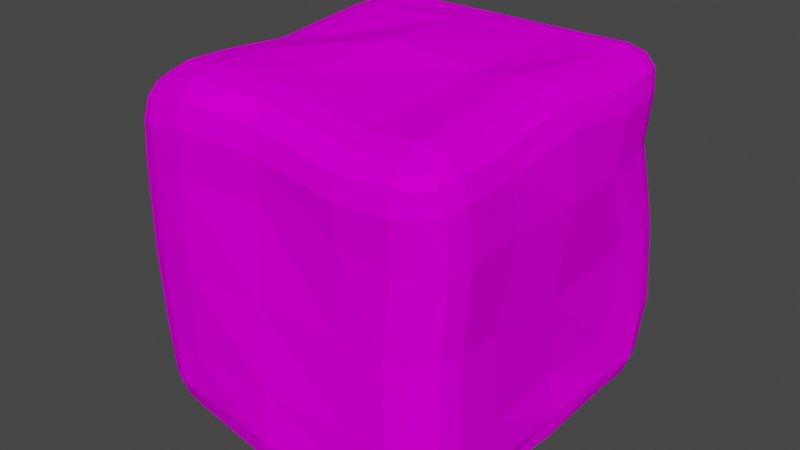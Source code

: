 # Source: bush.blend  (saved by Blender 3.1.7; exported with 4.5.12 LTS)
import bpy
from mathutils import Matrix  # noqa: F401  (used for matrix-valued properties, if any)

bpy.ops.wm.read_factory_settings(use_empty=True)
scene = bpy.context.scene
scene.name = 'Scene'

# ---- collections
col_collection = bpy.data.collections.new('Collection'); scene.collection.children.link(col_collection)

# ---- images (referenced by path relative to the original .blend; pixels are not part of the script)
import os
ASSET_DIR = os.environ.get("B2B_ASSET_DIR", "")  # directory of the original .blend (textures are referenced by path, not embedded)
HERE = os.path.dirname(os.path.abspath(__file__))  # packed textures are extracted next to this script under _unpacked/

def load_image(name, relpath, width, height, colorspace="sRGB"):
    """Load a texture the original file referenced (path relative to the .blend, or extracted next to this script)."""
    p = next((c for c in (os.path.join(HERE, relpath), os.path.join(ASSET_DIR, relpath)) if relpath and os.path.exists(c)), "")
    if p:
        img = bpy.data.images.load(p, check_existing=True)
        img.name = name
    else:  # same state as the original file: an image datablock whose file is absent (Cycles renders it pink)
        img = bpy.data.images.new(name, width, height)
        img.source = "FILE"
        img.filepath = "//" + (relpath or name)
    img.colorspace_settings.name = colorspace
    return img
img_bushleaves1_png = load_image('BushLeaves1.png', 'BushLeaves1.png', 1024, 1024, 'sRGB')

# ---- materials (node trees are filled in below, after node groups)
mat_material = bpy.data.materials.new('Material')
mat_material.alpha_threshold = 0.0
mat_material.use_transparent_shadow = False
mat_material.line_color = (0.0, 0.0, 0.0, 1.0)

# ---- material node trees
mat_material.use_nodes = True; mat_material.node_tree.nodes.clear()

# ---- world
world_world = bpy.data.worlds.new('World'); scene.world = world_world
world_world.use_nodes = True; world_world.node_tree.nodes.clear()
_N = world_world.node_tree.nodes; _L = world_world.node_tree.links
n0 = _N.new('ShaderNodeOutputWorld'); n0.name = 'World Output'; n0.location = (300, 300)
n1 = _N.new('ShaderNodeBackground'); n1.name = 'Background'; n1.location = (10, 300)
n1.inputs[0].default_value = (0.05088, 0.05088, 0.05088, 1.0)
_L.new(n1.outputs[0], n0.inputs[0])
n0.is_active_output = True
world_world.color = (0.05088, 0.05088, 0.05088)
world_world.use_sun_shadow = False
world_world.sun_shadow_jitter_overblur = 0.0

# ---- meshes
me_cube = bpy.data.meshes.new('Cube')
me_cube.from_pydata([(0.06478, 0.9274, 0.01496), (-0.005009, -1.007, 0.01226), (0.5026, -1.001, 0.005811), (0.4439, 0.9731, 0.04794), (-0.5094, 0.9949, 0.02614), (-0.4625, -1.02, -0.01088), (-0.006065, 0.9853, 0.4742), (0.01106, -0.9695, 0.5167), (0.5056, -1.01, 0.4895), (0.4495, 0.9911, 0.4799), (-0.5045, 0.9648, 0.4752), (-0.5001, -1.0, 0.5), (0.06318, 1.046, -0.4876), (0.06038, -1.039, -0.4591), (0.5318, -1.008, -0.4606), (0.4508, 1.028, -0.503), (-0.5362, 0.9783, -0.4505), (-0.4994, -0.999, -0.4778), (0.001719, 0.08665, -0.9777), (-0.005201, -0.0612, 1.058), (0.5028, -0.0129, 0.9994), (0.4537, 0.01697, -0.9777), (-0.503, 0.001476, -0.9777), (-0.515, -0.02941, 0.952), (0.9983, -0.04984, -0.03105), (-0.9565, 0.01213, 0.03396), (1.052, 0.0006086, 0.4873), (-0.9657, -0.001289, 0.4682), (-0.9533, -0.01705, -0.4843), (0.9578, 0.03363, -0.5094), (-0.9719, 0.5313, 0.01421), (-0.9646, 0.5409, 0.4968), (-0.9665, 0.508, -0.5277), (0.009002, 0.4646, -0.9777), (-0.03038, 0.4897, 1.027), (0.4944, 0.5726, 0.9984), (0.4503, 0.5027, -0.9777), (-0.53, 0.5354, -0.9777), (-0.5412, 0.4661, 1.011), (1.008, 0.5392, 0.01823), (1.016, 0.4312, 0.4704), (1.005, 0.4978, -0.4928), (-0.036, -0.5305, -0.9777), (-0.0826, -0.5416, 1.013), (0.5026, -0.4698, 0.9648), (0.565, -0.5749, -0.9777), (-0.489, -0.523, -0.9777), (-0.4634, -0.4689, 1.009), (0.988, -0.5081, 0.006302), (1.022, -0.4153, 0.4878), (1.003, -0.4834, -0.4932), (-1.003, -0.52, 0.0021), (-0.9967, -0.5374, 0.4863), (-0.9852, -0.5182, -0.4951), (0.7852, 0.7591, 1.003), (1.0, 0.7416, 0.7685), (0.7492, 0.9742, 0.765), (0.8987, 0.7551, 0.9692), (0.7713, 0.8733, 0.9681), (0.8852, 0.8693, 0.9427), (0.9585, 0.858, 0.7594), (0.976, 0.7488, 0.885), (0.9432, 0.8645, 0.8782), (0.7584, 0.9506, 0.8826), (0.8679, 0.942, 0.7581), (0.8755, 0.9272, 0.8775), (0.8015, 1.03, -0.7464), (1.044, 0.7406, -0.7387), (0.7861, 0.7213, -0.9777), (0.9166, 0.9671, -0.7546), (0.8031, 0.9614, -0.8596), (0.9092, 0.9133, -0.8586), (0.9993, 0.7357, -0.8559), (1.005, 0.8619, -0.7519), (0.9708, 0.842, -0.8575), (0.7975, 0.8492, -0.9436), (0.9061, 0.7287, -0.9423), (0.906, 0.838, -0.9176), (1.026, -0.7806, 0.753), (0.7902, -0.8095, 0.9721), (0.8036, -1.021, 0.7213), (0.9921, -0.7888, 0.8673), (0.9982, -0.898, 0.7375), (0.973, -0.9057, 0.8538), (0.7914, -0.9224, 0.9312), (0.9074, -0.7992, 0.9462), (0.909, -0.9132, 0.9138), (0.9181, -0.9845, 0.7261), (0.7963, -0.9985, 0.841), (0.9122, -0.9708, 0.8456), (1.002, -0.7319, -0.7388), (0.7367, -1.001, -0.7402), (0.7349, -0.7196, -0.9777), (0.954, -0.8524, -0.7471), (0.9536, -0.7316, -0.8559), (0.9172, -0.8413, -0.8554), (0.7406, -0.9481, -0.8565), (0.8577, -0.9503, -0.7476), (0.8502, -0.9094, -0.8555), (0.8569, -0.7272, -0.9424), (0.74, -0.8461, -0.9425), (0.85, -0.8394, -0.9166), (-0.9202, 0.7156, 0.6751), (-0.7058, 0.7098, 0.976), (-0.6872, 0.9663, 0.7255), (-0.8945, 0.7148, 0.8015), (-0.8871, 0.8346, 0.691), (-0.8698, 0.8267, 0.804), (-0.7112, 0.8293, 0.9334), (-0.8168, 0.7127, 0.9105), (-0.8146, 0.825, 0.8801), (-0.803, 0.9252, 0.7092), (-0.7044, 0.9222, 0.8427), (-0.8103, 0.8915, 0.8169), (-0.6981, 0.6723, -0.9777), (-0.9312, 0.6586, -0.7377), (-0.6924, 0.933, -0.7384), (-0.8144, 0.6682, -0.9421), (-0.7016, 0.7926, -0.9423), (-0.8114, 0.7788, -0.9157), (-0.8956, 0.7812, -0.7399), (-0.8985, 0.6632, -0.8556), (-0.8719, 0.7753, -0.8527), (-0.6996, 0.8869, -0.8558), (-0.809, 0.8806, -0.7402), (-0.8096, 0.8454, -0.8527), (-0.9492, -0.6896, 0.6639), (-0.7075, -0.9829, 0.7099), (-0.7066, -0.7198, 0.9666), (-0.9108, -0.8143, 0.6824), (-0.9098, -0.7022, 0.7896), (-0.8822, -0.8134, 0.7915), (-0.7237, -0.934, 0.8245), (-0.823, -0.9208, 0.6991), (-0.8235, -0.8864, 0.8025), (-0.8216, -0.7132, 0.8996), (-0.7234, -0.8386, 0.9176), (-0.823, -0.8211, 0.8657), (-0.9045, -0.6823, -0.7379), (-0.6577, -0.7174, -0.9777), (-0.6754, -0.9725, -0.7382), (-0.8657, -0.6925, -0.8555), (-0.8726, -0.807, -0.7416), (-0.8431, -0.8049, -0.8532), (-0.6712, -0.8348, -0.9423), (-0.7766, -0.7052, -0.9421), (-0.7801, -0.8137, -0.9159), (-0.7895, -0.9122, -0.7417), (-0.6776, -0.9271, -0.8557), (-0.7841, -0.8786, -0.8533), (0.0123, 0.7415, -0.9777), (0.03853, 1.014, -0.7394), (0.01687, 0.8665, -0.9458), (0.02647, 0.9661, -0.8585), (-0.04562, -0.7426, 1.004), (0.00521, -0.9773, 0.7487), (-0.02246, -0.8629, 0.9657), (-0.003854, -0.9488, 0.8722), (-0.002971, -0.8458, -0.9777), (0.03995, -1.066, -0.7388), (0.0121, -0.9643, -0.9457), (0.02781, -1.045, -0.8582), (-0.01094, 0.7572, 1.007), (0.0006457, 0.9918, 0.7487), (-0.002994, 0.8765, 0.9661), (0.001247, 0.9624, 0.8714), (0.514, -1.003, -0.7381), (0.5385, -0.7441, -0.9777), (0.5117, -0.9667, -0.8579), (0.5206, -0.872, -0.9456), (0.4826, 0.9901, 0.7597), (0.5014, 0.7482, 0.9994), (0.4955, 0.9574, 0.8801), (0.5024, 0.8688, 0.9679), (0.4679, 1.031, -0.7378), (0.4693, 0.7917, -0.9777), (0.4744, 1.001, -0.8578), (0.4749, 0.9129, -0.9456), (0.5059, -1.027, 0.6973), (0.5048, -0.8095, 0.9499), (0.5059, -1.005, 0.8198), (0.5055, -0.9257, 0.9123), (-0.5141, 0.9584, -0.7384), (-0.5162, 0.6984, -0.9777), (-0.5076, 0.9175, -0.858), (-0.5084, 0.8224, -0.9456), (-0.4814, -1.009, 0.7688), (-0.464, -0.7709, 1.011), (-0.4729, -0.9798, 0.8903), (-0.4665, -0.8928, 0.9789), (-0.522, -0.9901, -0.7375), (-0.5154, -0.7481, -0.9777), (-0.5287, -0.9546, -0.8576), (-0.5263, -0.8661, -0.9455), (-0.5242, 0.9597, 0.7677), (-0.5408, 0.7159, 1.01), (-0.5324, 0.9255, 0.8886), (-0.5384, 0.8363, 0.9775), (1.019, 0.7886, 0.01522), (0.7862, 1.009, 0.02706), (0.9913, 0.908, 0.01572), (0.9062, 0.9886, 0.02006), (-0.7203, -0.9746, -0.02122), (-0.9836, -0.6945, -0.01175), (-0.8421, -0.922, -0.02343), (-0.9385, -0.8195, -0.01996), (0.7502, -0.9948, 0.01775), (0.9897, -0.7493, 0.01787), (0.8706, -0.9599, 0.02203), (0.9582, -0.87, 0.02207), (-0.6762, 0.9719, 0.009684), (-0.9481, 0.7017, 0.002458), (-0.8, 0.9237, 8.463e-05), (-0.8996, 0.8248, -0.00256), (-0.9775, -0.704, 0.4851), (-0.7117, -0.9732, 0.4922), (-0.9318, -0.8276, 0.4855), (-0.8345, -0.9261, 0.4881), (0.7237, 0.9716, 0.4859), (0.9876, 0.7128, 0.4816), (0.8468, 0.9306, 0.4873), (0.9434, 0.8359, 0.4857), (1.03, -0.7477, 0.4575), (0.7985, -0.9976, 0.4598), (1.001, -0.869, 0.4498), (0.9163, -0.9604, 0.4506), (-0.9406, 0.7298, 0.4999), (-0.6697, 0.9663, 0.4869), (-0.8932, 0.8489, 0.4996), (-0.794, 0.9355, 0.4948), (0.8142, 1.046, -0.4716), (1.034, 0.8136, -0.4691), (0.932, 1.019, -0.4636), (1.012, 0.934, -0.4627), (1.002, -0.7609, -0.4968), (0.7594, -1.005, -0.4797), (0.9691, -0.8815, -0.4957), (0.8803, -0.9707, -0.4894), (-0.9494, 0.6773, -0.5287), (-0.6864, 0.9544, -0.4812), (-0.9053, 0.802, -0.5228), (-0.809, 0.9034, -0.5054), (-0.9557, -0.7033, -0.4941), (-0.68, -0.9737, -0.4843), (-0.9049, -0.8262, -0.4923), (-0.8039, -0.9252, -0.4888), (-0.6617, -0.01149, -0.9777), (-0.9266, -0.0243, -0.739), (-0.7849, -0.02038, -0.9457), (-0.8819, -0.02507, -0.8583), (0.7492, 0.003898, 1.032), (1.015, 0.01201, 0.8226), (0.8725, 0.01096, 1.016), (0.9699, 0.01393, 0.9391), (-0.6811, -0.02676, 0.9279), (-0.9451, -0.01076, 0.6539), (-0.8033, -0.02324, 0.8786), (-0.9, -0.01738, 0.7783), (0.8188, 0.002543, -0.9777), (1.008, 0.01337, -0.7432), (0.9321, 0.0005167, -0.9463), (1.002, 0.004478, -0.8605), (-0.9522, 0.5278, 0.6833), (-0.7017, 0.4843, 0.9757), (-0.9128, 0.5158, 0.8104), (-0.8211, 0.4999, 0.9174), (1.018, 0.5242, -0.7384), (0.7925, 0.5305, -0.9777), (0.9929, 0.5345, -0.8581), (0.9102, 0.5368, -0.9456), (-0.953, 0.4917, -0.7381), (-0.699, 0.5095, -0.9777), (-0.9133, 0.4873, -0.8579), (-0.8204, 0.4938, -0.9456), (1.026, 0.4791, 0.7653), (0.7947, 0.5421, 1.002), (0.9975, 0.5017, 0.8845), (0.913, 0.5248, 0.971), (-0.9381, -0.5053, -0.742), (-0.6526, -0.5108, -0.9777), (-0.8833, -0.5015, -0.8598), (-0.7789, -0.5035, -0.9461), (1.015, -0.4583, 0.7655), (0.7682, -0.4831, 0.9848), (0.9801, -0.4751, 0.8818), (0.8897, -0.4842, 0.962), (-0.973, -0.5244, 0.6775), (-0.7071, -0.4889, 0.9617), (-0.9265, -0.5138, 0.8028), (-0.8292, -0.5008, 0.9068), (1.003, -0.4784, -0.7374), (0.7539, -0.5311, -0.9777), (0.9693, -0.4837, -0.8576), (0.8782, -0.5029, -0.9455)], [], [(138, 242, 53, 278), (47, 287, 128, 187), (114, 183, 37, 271), (290, 50, 234, 90), (91, 235, 14, 166), (219, 55, 274, 40), (171, 162, 34, 35), (42, 45, 167, 158), (159, 13, 17, 190), (43, 47, 187, 154), (223, 80, 178, 8), (49, 282, 78, 222), (10, 194, 163, 6), (162, 195, 38, 34), (190, 17, 243, 140), (31, 262, 102, 226), (8, 178, 155, 7), (7, 155, 186, 11), (13, 1, 5, 17), (247, 28, 32, 270), (12, 0, 3, 15), (30, 31, 226, 211), (14, 2, 1, 13), (16, 4, 0, 12), (231, 198, 39, 41), (206, 223, 8, 2), (210, 227, 10, 4), (5, 11, 215, 202), (1, 7, 11, 5), (239, 210, 4, 16), (0, 6, 9, 3), (235, 206, 2, 14), (2, 8, 7, 1), (4, 10, 6, 0), (15, 3, 199, 230), (50, 48, 207, 234), (32, 30, 211, 238), (203, 214, 52, 51), (150, 175, 36, 33), (214, 126, 286, 52), (195, 103, 263, 38), (283, 44, 179, 79), (183, 150, 33, 37), (46, 42, 158, 191), (45, 291, 92, 167), (182, 16, 12, 151), (270, 32, 238, 115), (166, 14, 13, 159), (271, 37, 22, 246), (51, 52, 27, 25), (39, 40, 26, 24), (53, 51, 25, 28), (41, 39, 24, 29), (34, 38, 23, 19), (40, 274, 251, 26), (33, 36, 21, 18), (250, 20, 44, 283), (35, 34, 19, 20), (37, 33, 18, 22), (26, 251, 282, 49), (266, 41, 29, 259), (38, 263, 254, 23), (27, 255, 262, 31), (227, 104, 194, 10), (174, 15, 230, 66), (67, 231, 41, 266), (44, 43, 154, 179), (198, 219, 40, 39), (9, 170, 56, 218), (151, 12, 15, 174), (116, 239, 16, 182), (6, 163, 170, 9), (242, 203, 51, 53), (3, 9, 218, 199), (175, 68, 267, 36), (246, 22, 46, 279), (25, 27, 31, 30), (28, 25, 30, 32), (21, 258, 291, 45), (11, 186, 127, 215), (17, 5, 202, 243), (48, 49, 222, 207), (279, 46, 191, 139), (36, 267, 258, 21), (24, 26, 49, 48), (29, 24, 48, 50), (19, 23, 47, 43), (278, 53, 28, 247), (18, 21, 45, 42), (23, 254, 287, 47), (20, 19, 43, 44), (22, 18, 42, 46), (275, 35, 20, 250), (259, 29, 50, 290), (52, 286, 255, 27), (54, 57, 59, 58), (57, 61, 62, 59), (55, 60, 62, 61), (60, 64, 65, 62), (56, 63, 65, 64), (63, 58, 59, 65), (59, 62, 65), (66, 69, 71, 70), (69, 73, 74, 71), (67, 72, 74, 73), (72, 76, 77, 74), (68, 75, 77, 76), (75, 70, 71, 77), (71, 74, 77), (78, 81, 83, 82), (81, 85, 86, 83), (79, 84, 86, 85), (84, 88, 89, 86), (80, 87, 89, 88), (87, 82, 83, 89), (83, 86, 89), (90, 93, 95, 94), (93, 97, 98, 95), (91, 96, 98, 97), (96, 100, 101, 98), (92, 99, 101, 100), (99, 94, 95, 101), (95, 98, 101), (102, 105, 107, 106), (105, 109, 110, 107), (103, 108, 110, 109), (108, 112, 113, 110), (104, 111, 113, 112), (111, 106, 107, 113), (107, 110, 113), (114, 117, 119, 118), (117, 121, 122, 119), (115, 120, 122, 121), (120, 124, 125, 122), (116, 123, 125, 124), (123, 118, 119, 125), (119, 122, 125), (126, 129, 131, 130), (129, 133, 134, 131), (127, 132, 134, 133), (132, 136, 137, 134), (128, 135, 137, 136), (135, 130, 131, 137), (131, 134, 137), (138, 141, 143, 142), (141, 145, 146, 143), (139, 144, 146, 145), (144, 148, 149, 146), (140, 147, 149, 148), (147, 142, 143, 149), (143, 146, 149), (279, 139, 145, 281), (281, 145, 141, 280), (280, 141, 138, 278), (183, 114, 118, 185), (185, 118, 123, 184), (184, 123, 116, 182), (231, 67, 73, 233), (233, 73, 69, 232), (232, 69, 66, 230), (215, 127, 133, 217), (217, 133, 129, 216), (216, 129, 126, 214), (235, 91, 97, 237), (237, 97, 93, 236), (236, 93, 90, 234), (239, 116, 124, 241), (241, 124, 120, 240), (240, 120, 115, 238), (187, 128, 136, 189), (189, 136, 132, 188), (188, 132, 127, 186), (283, 79, 85, 285), (285, 85, 81, 284), (284, 81, 78, 282), (167, 92, 100, 169), (169, 100, 96, 168), (168, 96, 91, 166), (263, 103, 109, 265), (265, 109, 105, 264), (264, 105, 102, 262), (171, 54, 58, 173), (173, 58, 63, 172), (172, 63, 56, 170), (267, 68, 76, 269), (269, 76, 72, 268), (268, 72, 67, 266), (175, 150, 152, 177), (177, 152, 153, 176), (176, 153, 151, 174), (179, 154, 156, 181), (181, 156, 157, 180), (180, 157, 155, 178), (191, 158, 160, 193), (193, 160, 161, 192), (192, 161, 159, 190), (195, 162, 164, 197), (197, 164, 165, 196), (196, 165, 163, 194), (158, 167, 169, 160), (160, 169, 168, 161), (161, 168, 166, 159), (162, 171, 173, 164), (164, 173, 172, 165), (165, 172, 170, 163), (68, 175, 177, 75), (75, 177, 176, 70), (70, 176, 174, 66), (79, 179, 181, 84), (84, 181, 180, 88), (88, 180, 178, 80), (150, 183, 185, 152), (152, 185, 184, 153), (153, 184, 182, 151), (154, 187, 189, 156), (156, 189, 188, 157), (157, 188, 186, 155), (139, 191, 193, 144), (144, 193, 192, 148), (148, 192, 190, 140), (103, 195, 197, 108), (108, 197, 196, 112), (112, 196, 194, 104), (219, 198, 200, 221), (221, 200, 201, 220), (220, 201, 199, 218), (243, 202, 204, 245), (245, 204, 205, 244), (244, 205, 203, 242), (223, 206, 208, 225), (225, 208, 209, 224), (224, 209, 207, 222), (227, 210, 212, 229), (229, 212, 213, 228), (228, 213, 211, 226), (202, 215, 217, 204), (204, 217, 216, 205), (205, 216, 214, 203), (55, 219, 221, 60), (60, 221, 220, 64), (64, 220, 218, 56), (80, 223, 225, 87), (87, 225, 224, 82), (82, 224, 222, 78), (104, 227, 229, 111), (111, 229, 228, 106), (106, 228, 226, 102), (198, 231, 233, 200), (200, 233, 232, 201), (201, 232, 230, 199), (206, 235, 237, 208), (208, 237, 236, 209), (209, 236, 234, 207), (210, 239, 241, 212), (212, 241, 240, 213), (213, 240, 238, 211), (140, 243, 245, 147), (147, 245, 244, 142), (142, 244, 242, 138), (271, 246, 248, 273), (273, 248, 249, 272), (272, 249, 247, 270), (275, 250, 252, 277), (277, 252, 253, 276), (276, 253, 251, 274), (287, 254, 256, 289), (289, 256, 257, 288), (288, 257, 255, 286), (291, 258, 260, 293), (293, 260, 261, 292), (292, 261, 259, 290), (254, 263, 265, 256), (256, 265, 264, 257), (257, 264, 262, 255), (258, 267, 269, 260), (260, 269, 268, 261), (261, 268, 266, 259), (114, 271, 273, 117), (117, 273, 272, 121), (121, 272, 270, 115), (54, 275, 277, 57), (57, 277, 276, 61), (61, 276, 274, 55), (246, 279, 281, 248), (248, 281, 280, 249), (249, 280, 278, 247), (250, 283, 285, 252), (252, 285, 284, 253), (253, 284, 282, 251), (128, 287, 289, 135), (135, 289, 288, 130), (130, 288, 286, 126), (92, 291, 293, 99), (99, 293, 292, 94), (94, 292, 290, 90), (54, 171, 35, 275)])
_uv = me_cube.uv_layers.new(name='UVMap')
_uv.uv.foreach_set('vector', [2.01, -0.4693, 1.909, -0.1793, 1.667, -0.2578, 1.809, -0.5921, 2.305, 2.017, 2.009, 1.819, 2.178, 1.587, 2.448, 1.658, 2.222, 1.786, 2.448, 1.832, 2.367, 2.047, 2.11, 1.981, 4.566, -0.4264, 4.671, -0.09298, 4.317, -0.02366, 4.284, -0.2957, 3.893, -0.2377, 3.911, 0.02361, 3.67, 0.03542, 3.67, -0.2619, 4.416, -0.1266, 4.291, -0.4591, 4.602, -0.6118, 4.801, -0.2161, 3.683, -0.811, 3.025, -0.8118, 2.963, -1.176, 3.715, -1.059, 3.109, -1.111, 3.905, -0.8875, 3.79, -0.6843, 3.136, -0.6865, 3.161, -0.287, 3.165, 0.01089, 2.562, -0.0519, 2.561, -0.3275, 2.862, 2.033, 2.305, 2.017, 2.448, 1.658, 2.931, 1.767, 3.888, 1.051, 3.85, 1.299, 3.57, 1.273, 3.578, 1.056, 4.671, 1.301, 4.458, 1.646, 4.151, 1.409, 4.282, 1.127, 2.498, -0.01135, 2.471, -0.3348, 3.067, -0.3494, 3.067, -0.02752, 3.025, -0.8118, 2.372, -0.7467, 2.245, -1.052, 2.963, -1.176, 2.561, -0.3275, 2.562, -0.0519, 2.367, -0.07865, 2.404, -0.3393, 1.586, -0.1389, 1.655, -0.4247, 1.898, -0.3085, 1.854, -0.08735, 3.578, 1.056, 3.57, 1.273, 3.023, 1.325, 3.047, 1.069, 3.047, 1.069, 3.023, 1.325, 2.508, 1.281, 2.503, 1.005, 3.165, 0.01089, 3.063, 0.5141, 2.564, 0.4569, 2.562, -0.0519, 0.09086, -1.453, 0.08709, -1.113, -0.6061, -1.152, -0.5916, -1.429, 3.173, 1.088, 3.158, 0.5028, 3.595, 0.46, 3.603, 1.081, 1.55, 0.5485, 1.586, -0.1389, 1.854, -0.08735, 1.787, 0.554, 3.67, 0.03542, 3.62, 0.5387, 3.063, 0.5141, 3.165, 0.01089, 2.484, 1.061, 2.491, 0.5071, 3.158, 0.5028, 3.173, 1.088, 4.382, 1.083, 4.427, 0.4926, 4.775, 0.4623, 4.801, 1.222, 3.897, 0.5685, 3.888, 1.051, 3.578, 1.056, 3.62, 0.5387, 2.293, 0.5303, 2.311, -0.0262, 2.498, -0.01135, 2.491, 0.5071, 2.564, 0.4569, 2.503, 1.005, 2.276, 0.9942, 2.274, 0.429, 3.063, 0.5141, 3.047, 1.069, 2.503, 1.005, 2.564, 0.4569, 2.312, 1.105, 2.293, 0.5303, 2.491, 0.5071, 2.484, 1.061, 3.158, 0.5028, 3.067, -0.02752, 3.597, -0.04214, 3.595, 0.46, 3.911, 0.02361, 3.897, 0.5685, 3.62, 0.5387, 3.67, 0.03542, 3.62, 0.5387, 3.578, 1.056, 3.047, 1.069, 3.063, 0.5141, 2.491, 0.5071, 2.498, -0.01135, 3.067, -0.02752, 3.158, 0.5028, 3.603, 1.081, 3.595, 0.46, 3.994, 0.4884, 3.993, 1.042, 4.671, -0.09298, 4.669, 0.6035, 4.342, 0.5981, 4.317, -0.02366, 1.62, 1.3, 1.55, 0.5485, 1.787, 0.554, 1.843, 1.238, 1.792, 0.4109, 1.826, 1.026, 1.606, 1.068, 1.558, 0.4136, 3.127, 1.856, 3.696, 1.756, 3.76, 2.153, 3.114, 2.244, 1.826, 1.026, 1.867, 1.244, 1.666, 1.343, 1.606, 1.068, 2.372, -0.7467, 2.187, -0.6668, 2.034, -0.9245, 2.245, -1.052, 4.053, 1.975, 3.679, 2.105, 3.586, 1.672, 3.885, 1.613, 2.448, 1.832, 3.127, 1.856, 3.114, 2.244, 2.367, 2.047, 2.471, -1.037, 3.109, -1.111, 3.136, -0.6865, 2.524, -0.7384, 3.905, -0.8875, 4.184, -0.8045, 4.019, -0.6158, 3.79, -0.6843, 2.516, 1.385, 2.484, 1.061, 3.173, 1.088, 3.157, 1.379, 1.712, 1.595, 1.62, 1.3, 1.843, 1.238, 1.911, 1.494, 3.67, -0.2619, 3.67, 0.03542, 3.165, 0.01089, 3.161, -0.287, -0.6154, -1.926, -0.646, -2.149, 0.05638, -2.174, 0.07193, -1.965, 0.7591, -0.4806, 0.7979, 0.1502, 0.08686, 0.1523, 0.05943, -0.4261, -0.5371, 4.367, -0.4153, 3.777, 0.1409, 3.739, 0.2273, 4.407, 0.7486, -1.13, 0.7591, -0.4806, 0.05943, -0.4261, 0.08709, -1.113, -0.4623, 5.027, -0.5371, 4.367, 0.2273, 4.407, 0.14, 5.029, -0.5303, 1.846, -0.5265, 1.18, 0.1337, 1.178, 0.1869, 1.865, -0.4153, 3.777, -0.4859, 3.395, 0.1104, 3.313, 0.1409, 3.739, -0.5451, -2.853, -0.5895, -3.431, 0.0454, -3.429, -0.05012, -2.839, 0.1112, 2.842, 0.1321, 2.526, 0.7269, 2.529, 0.7372, 2.878, -0.6253, 2.532, -0.5303, 1.846, 0.1869, 1.865, 0.1321, 2.526, -0.646, -2.149, -0.5451, -2.853, -0.05012, -2.839, 0.05638, -2.174, 0.1409, 3.739, 0.1104, 3.313, 0.7162, 3.354, 0.6765, 3.717, -0.4868, 5.349, -0.4623, 5.027, 0.14, 5.029, 0.1771, 5.336, -0.5265, 1.18, -0.5579, 0.9663, 0.1285, 0.9526, 0.1337, 1.178, 0.08686, 0.1523, 0.1025, 0.4033, -0.6178, 0.4329, -0.6333, 0.1869, 2.311, -0.0262, 2.301, -0.2814, 2.471, -0.3348, 2.498, -0.01135, 3.638, 1.337, 3.603, 1.081, 3.993, 1.042, 3.974, 1.316, 4.365, 1.404, 4.382, 1.083, 4.801, 1.222, 4.614, 1.558, 3.679, 2.105, 2.862, 2.033, 2.931, 1.767, 3.586, 1.672, 4.427, 0.4926, 4.416, -0.1266, 4.801, -0.2161, 4.775, 0.4623, 3.597, -0.04214, 3.628, -0.3636, 3.917, -0.3683, 3.922, -0.05797, 3.157, 1.379, 3.173, 1.088, 3.603, 1.081, 3.638, 1.337, 2.321, 1.388, 2.312, 1.105, 2.484, 1.061, 2.516, 1.385, 3.067, -0.02752, 3.067, -0.3494, 3.628, -0.3636, 3.597, -0.04214, 1.909, -0.1793, 1.792, 0.4109, 1.558, 0.4136, 1.667, -0.2578, 3.595, 0.46, 3.597, -0.04214, 3.922, -0.05797, 3.994, 0.4884, 3.696, 1.756, 4.082, 1.721, 4.217, 1.933, 3.76, 2.153, 0.07193, -1.965, 0.05638, -2.174, 0.746, -2.192, 0.7299, -1.977, 0.05943, -0.4261, 0.08686, 0.1523, -0.6333, 0.1869, -0.6229, -0.4434, 0.08709, -1.113, 0.05943, -0.4261, -0.6229, -0.4434, -0.6061, -1.152, 0.0454, -3.429, 0.0676, -3.904, 0.763, -3.819, 0.8196, -3.572, 2.503, 1.005, 2.508, 1.281, 2.289, 1.214, 2.276, 0.9942, 2.562, -0.0519, 2.564, 0.4569, 2.274, 0.429, 2.367, -0.07865, 4.669, 0.6035, 4.671, 1.301, 4.282, 1.127, 4.342, 0.5981, 2.237, -0.9656, 2.471, -1.037, 2.524, -0.7384, 2.352, -0.7198, -0.5895, -3.431, -0.621, -3.88, 0.0676, -3.904, 0.0454, -3.429, 0.2273, 4.407, 0.1409, 3.739, 0.6765, 3.717, 0.8196, 4.339, 0.14, 5.029, 0.2273, 4.407, 0.8196, 4.339, 0.8083, 4.988, 0.1869, 1.865, 0.1337, 1.178, 0.7185, 1.265, 0.8146, 1.763, 0.7267, -1.459, 0.7486, -1.13, 0.08709, -1.113, 0.09086, -1.453, -0.05012, -2.839, 0.0454, -3.429, 0.8196, -3.572, 0.7579, -2.785, 0.1337, 1.178, 0.1285, 0.9526, 0.7487, 0.9401, 0.7185, 1.265, 0.1321, 2.526, 0.1869, 1.865, 0.8146, 1.763, 0.7269, 2.529, 0.05638, -2.174, -0.05012, -2.839, 0.7579, -2.785, 0.746, -2.192, -0.575, 2.923, -0.6253, 2.532, 0.1321, 2.526, 0.1112, 2.842, 0.1771, 5.336, 0.14, 5.029, 0.8083, 4.988, 0.8137, 5.305, 0.7979, 0.1502, 0.7897, 0.4031, 0.1025, 0.4033, 0.08686, 0.1523, 4.013, -0.7184, 4.129, -0.6552, 4.06, -0.5637, 3.957, -0.601, 4.129, -0.6552, 4.219, -0.5718, 4.117, -0.5121, 4.06, -0.5637, 4.291, -0.4591, 4.166, -0.4054, 4.117, -0.5121, 4.219, -0.5718, 4.166, -0.4054, 4.043, -0.3752, 4.038, -0.4889, 4.117, -0.5121, 3.917, -0.3683, 3.926, -0.4893, 4.038, -0.4889, 4.043, -0.3752, 3.926, -0.4893, 3.957, -0.601, 4.06, -0.5637, 4.038, -0.4889, 4.06, -0.5637, 4.117, -0.5121, 4.038, -0.4889, 3.974, 1.316, 4.1, 1.334, 4.108, 1.446, 3.997, 1.443, 4.1, 1.334, 4.234, 1.365, 4.195, 1.47, 4.108, 1.446, 4.365, 1.404, 4.294, 1.527, 4.195, 1.47, 4.234, 1.365, 4.294, 1.527, 4.2, 1.635, 4.138, 1.534, 4.195, 1.47, 4.082, 1.721, 4.033, 1.581, 4.138, 1.534, 4.2, 1.635, 4.033, 1.581, 3.997, 1.443, 4.108, 1.446, 4.138, 1.534, 4.108, 1.446, 4.195, 1.47, 4.138, 1.534, 4.151, 1.409, 4.078, 1.502, 4.001, 1.438, 4.049, 1.351, 4.078, 1.502, 3.993, 1.566, 3.947, 1.479, 4.001, 1.438, 3.885, 1.613, 3.853, 1.505, 3.947, 1.479, 3.993, 1.566, 3.853, 1.505, 3.842, 1.404, 3.937, 1.411, 3.947, 1.479, 3.85, 1.299, 3.952, 1.316, 3.937, 1.411, 3.842, 1.404, 3.952, 1.316, 4.049, 1.351, 4.001, 1.438, 3.937, 1.411, 4.001, 1.438, 3.947, 1.479, 3.937, 1.411, 4.284, -0.2957, 4.152, -0.2648, 4.114, -0.3694, 4.219, -0.4163, 4.152, -0.2648, 4.019, -0.2447, 4.027, -0.3524, 4.114, -0.3694, 3.893, -0.2377, 3.918, -0.3586, 4.027, -0.3524, 4.019, -0.2447, 3.918, -0.3586, 3.959, -0.4859, 4.057, -0.4325, 4.027, -0.3524, 4.019, -0.6158, 4.13, -0.525, 4.057, -0.4325, 3.959, -0.4859, 4.13, -0.525, 4.219, -0.4163, 4.114, -0.3694, 4.057, -0.4325, 4.114, -0.3694, 4.027, -0.3524, 4.057, -0.4325, 1.898, -0.3085, 1.968, -0.451, 2.082, -0.3936, 2.043, -0.2803, 1.968, -0.451, 2.069, -0.5738, 2.139, -0.4697, 2.082, -0.3936, 2.187, -0.6668, 2.239, -0.5353, 2.139, -0.4697, 2.069, -0.5738, 2.239, -0.5353, 2.276, -0.4068, 2.168, -0.3851, 2.139, -0.4697, 2.301, -0.2814, 2.175, -0.2742, 2.168, -0.3851, 2.276, -0.4068, 2.175, -0.2742, 2.043, -0.2803, 2.082, -0.3936, 2.168, -0.3851, 2.082, -0.3936, 2.139, -0.4697, 2.168, -0.3851, 2.222, 1.786, 2.095, 1.713, 2.163, 1.611, 2.274, 1.651, 2.095, 1.713, 1.992, 1.617, 2.099, 1.553, 2.163, 1.611, 1.911, 1.494, 2.049, 1.44, 2.099, 1.553, 1.992, 1.617, 2.049, 1.44, 2.187, 1.405, 2.188, 1.524, 2.099, 1.553, 2.321, 1.388, 2.306, 1.519, 2.188, 1.524, 2.187, 1.405, 2.306, 1.519, 2.274, 1.651, 2.163, 1.611, 2.188, 1.524, 2.163, 1.611, 2.099, 1.553, 2.188, 1.524, 1.867, 1.244, 2.017, 1.221, 2.063, 1.329, 1.95, 1.379, 2.017, 1.221, 2.161, 1.211, 2.155, 1.317, 2.063, 1.329, 2.289, 1.214, 2.261, 1.331, 2.155, 1.317, 2.161, 1.211, 2.261, 1.331, 2.224, 1.458, 2.128, 1.399, 2.155, 1.317, 2.178, 1.587, 2.059, 1.497, 2.128, 1.399, 2.224, 1.458, 2.059, 1.497, 1.95, 1.379, 2.063, 1.329, 2.128, 1.399, 2.063, 1.329, 2.155, 1.317, 2.128, 1.399, 2.01, -0.4693, 2.105, -0.5816, 2.205, -0.5104, 2.144, -0.4069, 2.105, -0.5816, 2.222, -0.6648, 2.274, -0.5603, 2.205, -0.5104, 2.352, -0.7198, 2.384, -0.5904, 2.274, -0.5603, 2.222, -0.6648, 2.384, -0.5904, 2.401, -0.4634, 2.289, -0.4767, 2.274, -0.5603, 2.404, -0.3393, 2.278, -0.3649, 2.289, -0.4767, 2.401, -0.4634, 2.278, -0.3649, 2.144, -0.4069, 2.205, -0.5104, 2.289, -0.4767, 2.205, -0.5104, 2.274, -0.5603, 2.289, -0.4767, 2.237, -0.9656, 2.352, -0.7198, 2.222, -0.6648, 2.068, -0.8742, 2.068, -0.8742, 2.222, -0.6648, 2.105, -0.5816, 1.918, -0.7438, 1.918, -0.7438, 2.105, -0.5816, 2.01, -0.4693, 1.809, -0.5921, 2.448, 1.832, 2.222, 1.786, 2.274, 1.651, 2.494, 1.678, 2.494, 1.678, 2.274, 1.651, 2.306, 1.519, 2.517, 1.528, 2.517, 1.528, 2.306, 1.519, 2.321, 1.388, 2.516, 1.385, 4.382, 1.083, 4.365, 1.404, 4.234, 1.365, 4.244, 1.053, 4.244, 1.053, 4.234, 1.365, 4.1, 1.334, 4.12, 1.04, 4.12, 1.04, 4.1, 1.334, 3.974, 1.316, 3.993, 1.042, 2.276, 0.9942, 2.289, 1.214, 2.161, 1.211, 2.134, 0.9944, 2.134, 0.9944, 2.161, 1.211, 2.017, 1.221, 1.98, 1.005, 1.98, 1.005, 2.017, 1.221, 1.867, 1.244, 1.826, 1.026, 3.911, 0.02361, 3.893, -0.2377, 4.019, -0.2447, 4.043, 0.01217, 4.043, 0.01217, 4.019, -0.2447, 4.152, -0.2648, 4.177, -0.003836, 4.177, -0.003836, 4.152, -0.2648, 4.284, -0.2957, 4.317, -0.02366, 2.312, 1.105, 2.321, 1.388, 2.187, 1.405, 2.162, 1.147, 2.162, 1.147, 2.187, 1.405, 2.049, 1.44, 2.002, 1.194, 2.002, 1.194, 2.049, 1.44, 1.911, 1.494, 1.843, 1.238, 2.448, 1.658, 2.178, 1.587, 2.224, 1.458, 2.484, 1.528, 2.484, 1.528, 2.224, 1.458, 2.261, 1.331, 2.502, 1.405, 2.502, 1.405, 2.261, 1.331, 2.289, 1.214, 2.508, 1.281, 4.053, 1.975, 3.885, 1.613, 3.993, 1.566, 4.202, 1.879, 4.202, 1.879, 3.993, 1.566, 4.078, 1.502, 4.335, 1.768, 4.335, 1.768, 4.078, 1.502, 4.151, 1.409, 4.458, 1.646, 3.79, -0.6843, 4.019, -0.6158, 3.959, -0.4859, 3.724, -0.5382, 3.724, -0.5382, 3.959, -0.4859, 3.918, -0.3586, 3.684, -0.3975, 3.684, -0.3975, 3.918, -0.3586, 3.893, -0.2377, 3.67, -0.2619, 2.034, -0.9245, 2.187, -0.6668, 2.069, -0.5738, 1.881, -0.7895, 1.881, -0.7895, 2.069, -0.5738, 1.968, -0.451, 1.746, -0.6137, 1.746, -0.6137, 1.968, -0.451, 1.898, -0.3085, 1.655, -0.4247, 3.683, -0.811, 4.013, -0.7184, 3.957, -0.601, 3.665, -0.6537, 3.665, -0.6537, 3.957, -0.601, 3.926, -0.4893, 3.646, -0.5067, 3.646, -0.5067, 3.926, -0.4893, 3.917, -0.3683, 3.628, -0.3636, 4.217, 1.933, 4.082, 1.721, 4.2, 1.635, 4.362, 1.825, 4.362, 1.825, 4.2, 1.635, 4.294, 1.527, 4.494, 1.7, 4.494, 1.7, 4.294, 1.527, 4.365, 1.404, 4.614, 1.558, 3.696, 1.756, 3.127, 1.856, 3.136, 1.692, 3.676, 1.608, 3.676, 1.608, 3.136, 1.692, 3.147, 1.531, 3.658, 1.471, 3.658, 1.471, 3.147, 1.531, 3.157, 1.379, 3.638, 1.337, 3.586, 1.672, 2.931, 1.767, 2.97, 1.615, 3.574, 1.533, 3.574, 1.533, 2.97, 1.615, 3.003, 1.468, 3.57, 1.402, 3.57, 1.402, 3.003, 1.468, 3.023, 1.325, 3.57, 1.273, 2.524, -0.7384, 3.136, -0.6865, 3.146, -0.5453, 2.542, -0.5971, 2.542, -0.5971, 3.146, -0.5453, 3.156, -0.4156, 2.555, -0.4611, 2.555, -0.4611, 3.156, -0.4156, 3.161, -0.287, 2.561, -0.3275, 2.372, -0.7467, 3.025, -0.8118, 3.047, -0.6537, 2.417, -0.6077, 2.417, -0.6077, 3.047, -0.6537, 3.061, -0.4983, 2.45, -0.4715, 2.45, -0.4715, 3.061, -0.4983, 3.067, -0.3494, 2.471, -0.3348, 3.136, -0.6865, 3.79, -0.6843, 3.724, -0.5382, 3.146, -0.5453, 3.146, -0.5453, 3.724, -0.5382, 3.684, -0.3975, 3.156, -0.4156, 3.156, -0.4156, 3.684, -0.3975, 3.67, -0.2619, 3.161, -0.287, 3.025, -0.8118, 3.683, -0.811, 3.665, -0.6537, 3.047, -0.6537, 3.047, -0.6537, 3.665, -0.6537, 3.646, -0.5067, 3.061, -0.4983, 3.061, -0.4983, 3.646, -0.5067, 3.628, -0.3636, 3.067, -0.3494, 4.082, 1.721, 3.696, 1.756, 3.676, 1.608, 4.033, 1.581, 4.033, 1.581, 3.676, 1.608, 3.658, 1.471, 3.997, 1.443, 3.997, 1.443, 3.658, 1.471, 3.638, 1.337, 3.974, 1.316, 3.885, 1.613, 3.586, 1.672, 3.574, 1.533, 3.853, 1.505, 3.853, 1.505, 3.574, 1.533, 3.57, 1.402, 3.842, 1.404, 3.842, 1.404, 3.57, 1.402, 3.57, 1.273, 3.85, 1.299, 3.127, 1.856, 2.448, 1.832, 2.494, 1.678, 3.136, 1.692, 3.136, 1.692, 2.494, 1.678, 2.517, 1.528, 3.147, 1.531, 3.147, 1.531, 2.517, 1.528, 2.516, 1.385, 3.157, 1.379, 2.931, 1.767, 2.448, 1.658, 2.484, 1.528, 2.97, 1.615, 2.97, 1.615, 2.484, 1.528, 2.502, 1.405, 3.003, 1.468, 3.003, 1.468, 2.502, 1.405, 2.508, 1.281, 3.023, 1.325, 2.352, -0.7198, 2.524, -0.7384, 2.542, -0.5971, 2.384, -0.5904, 2.384, -0.5904, 2.542, -0.5971, 2.555, -0.4611, 2.401, -0.4634, 2.401, -0.4634, 2.555, -0.4611, 2.561, -0.3275, 2.404, -0.3393, 2.187, -0.6668, 2.372, -0.7467, 2.417, -0.6077, 2.239, -0.5353, 2.239, -0.5353, 2.417, -0.6077, 2.45, -0.4715, 2.276, -0.4068, 2.276, -0.4068, 2.45, -0.4715, 2.471, -0.3348, 2.301, -0.2814, 4.416, -0.1266, 4.427, 0.4926, 4.276, 0.5028, 4.249, -0.09541, 4.249, -0.09541, 4.276, 0.5028, 4.135, 0.5006, 4.078, -0.07253, 4.078, -0.07253, 4.135, 0.5006, 3.994, 0.4884, 3.922, -0.05797, 2.367, -0.07865, 2.274, 0.429, 2.124, 0.4181, 2.221, -0.1028, 2.221, -0.1028, 2.124, 0.4181, 1.958, 0.4121, 2.065, -0.1369, 2.065, -0.1369, 1.958, 0.4121, 1.792, 0.4109, 1.909, -0.1793, 3.888, 1.051, 3.897, 0.5685, 4.039, 0.5834, 4.017, 1.063, 4.017, 1.063, 4.039, 0.5834, 4.188, 0.5938, 4.148, 1.088, 4.148, 1.088, 4.188, 0.5938, 4.342, 0.5981, 4.282, 1.127, 2.311, -0.0262, 2.293, 0.5303, 2.133, 0.5453, 2.165, -0.04167, 2.165, -0.04167, 2.133, 0.5453, 1.958, 0.5539, 2.012, -0.06295, 2.012, -0.06295, 1.958, 0.5539, 1.787, 0.554, 1.854, -0.08735, 2.274, 0.429, 2.276, 0.9942, 2.134, 0.9944, 2.124, 0.4181, 2.124, 0.4181, 2.134, 0.9944, 1.98, 1.005, 1.958, 0.4121, 1.958, 0.4121, 1.98, 1.005, 1.826, 1.026, 1.792, 0.4109, 4.291, -0.4591, 4.416, -0.1266, 4.249, -0.09541, 4.166, -0.4054, 4.166, -0.4054, 4.249, -0.09541, 4.078, -0.07253, 4.043, -0.3752, 4.043, -0.3752, 4.078, -0.07253, 3.922, -0.05797, 3.917, -0.3683, 3.85, 1.299, 3.888, 1.051, 4.017, 1.063, 3.952, 1.316, 3.952, 1.316, 4.017, 1.063, 4.148, 1.088, 4.049, 1.351, 4.049, 1.351, 4.148, 1.088, 4.282, 1.127, 4.151, 1.409, 2.301, -0.2814, 2.311, -0.0262, 2.165, -0.04167, 2.175, -0.2742, 2.175, -0.2742, 2.165, -0.04167, 2.012, -0.06295, 2.043, -0.2803, 2.043, -0.2803, 2.012, -0.06295, 1.854, -0.08735, 1.898, -0.3085, 4.427, 0.4926, 4.382, 1.083, 4.244, 1.053, 4.276, 0.5028, 4.276, 0.5028, 4.244, 1.053, 4.12, 1.04, 4.135, 0.5006, 4.135, 0.5006, 4.12, 1.04, 3.993, 1.042, 3.994, 0.4884, 3.897, 0.5685, 3.911, 0.02361, 4.043, 0.01217, 4.039, 0.5834, 4.039, 0.5834, 4.043, 0.01217, 4.177, -0.003836, 4.188, 0.5938, 4.188, 0.5938, 4.177, -0.003836, 4.317, -0.02366, 4.342, 0.5981, 2.293, 0.5303, 2.312, 1.105, 2.162, 1.147, 2.133, 0.5453, 2.133, 0.5453, 2.162, 1.147, 2.002, 1.194, 1.958, 0.5539, 1.958, 0.5539, 2.002, 1.194, 1.843, 1.238, 1.787, 0.554, 2.404, -0.3393, 2.367, -0.07865, 2.221, -0.1028, 2.278, -0.3649, 2.278, -0.3649, 2.221, -0.1028, 2.065, -0.1369, 2.144, -0.4069, 2.144, -0.4069, 2.065, -0.1369, 1.909, -0.1793, 2.01, -0.4693, -0.6154, -1.926, 0.07193, -1.965, 0.08272, -1.796, -0.5971, -1.761, -0.5971, -1.761, 0.08272, -1.796, 0.08949, -1.622, -0.5889, -1.594, -0.5889, -1.594, 0.08949, -1.622, 0.09086, -1.453, -0.5916, -1.429, -0.575, 2.923, 0.1112, 2.842, 0.1039, 2.999, -0.5486, 3.081, -0.5486, 3.081, 0.1039, 2.999, 0.1034, 3.155, -0.517, 3.237, -0.517, 3.237, 0.1034, 3.155, 0.1104, 3.313, -0.4859, 3.395, 0.7487, 0.9401, 0.1285, 0.9526, 0.1223, 0.7728, 0.7658, 0.7654, 0.7658, 0.7654, 0.1223, 0.7728, 0.1128, 0.5827, 0.7811, 0.5787, 0.7811, 0.5787, 0.1128, 0.5827, 0.1025, 0.4033, 0.7897, 0.4031, 0.763, -3.819, 0.0676, -3.904, 0.07154, -4.057, 0.7269, -3.987, 0.7269, -3.987, 0.07154, -4.057, 0.06913, -4.2, 0.7064, -4.154, -0.6684, -4.366, 0.01185, -4.366, 0.02479, -4.203, -0.659, -4.192, 0.1285, 0.9526, -0.5579, 0.9663, -0.5823, 0.7931, 0.1223, 0.7728, 0.1223, 0.7728, -0.5823, 0.7931, -0.6036, 0.6085, 0.1128, 0.5827, 0.1128, 0.5827, -0.6036, 0.6085, -0.6178, 0.4329, 0.1025, 0.4033, 0.0676, -3.904, -0.621, -3.88, -0.6271, -4.039, 0.07154, -4.057, 0.07154, -4.057, -0.6271, -4.039, -0.6236, -4.198, 0.06913, -4.2, 0.01185, -4.366, 0.749, -4.366, 0.7353, -4.196, 0.02479, -4.203, 2.222, 1.786, 2.11, 1.981, 1.94, 1.888, 2.095, 1.713, 2.095, 1.713, 1.94, 1.888, 1.803, 1.754, 1.992, 1.617, 1.992, 1.617, 1.803, 1.754, 1.712, 1.595, 1.911, 1.494, 4.013, -0.7184, 4.17, -0.9617, 4.336, -0.8682, 4.129, -0.6552, 4.129, -0.6552, 4.336, -0.8682, 4.482, -0.7521, 4.219, -0.5718, 4.219, -0.5718, 4.482, -0.7521, 4.602, -0.6118, 4.291, -0.4591, 0.07193, -1.965, 0.7299, -1.977, 0.7207, -1.806, 0.08272, -1.796, 0.08272, -1.796, 0.7207, -1.806, 0.7197, -1.629, 0.08949, -1.622, 0.08949, -1.622, 0.7197, -1.629, 0.7267, -1.459, 0.09086, -1.453, 0.1112, 2.842, 0.7372, 2.878, 0.7374, 3.039, 0.1039, 2.999, 0.1039, 2.999, 0.7374, 3.039, 0.7302, 3.196, 0.1034, 3.155, 0.1034, 3.155, 0.7302, 3.196, 0.7162, 3.354, 0.1104, 3.313, 2.178, 1.587, 2.009, 1.819, 1.871, 1.689, 2.059, 1.497, 2.059, 1.497, 1.871, 1.689, 1.748, 1.522, 1.95, 1.379, 1.95, 1.379, 1.748, 1.522, 1.666, 1.343, 1.867, 1.244, 4.019, -0.6158, 4.184, -0.8045, 4.351, -0.707, 4.13, -0.525, 4.13, -0.525, 4.351, -0.707, 4.48, -0.5773, 4.219, -0.4163, 4.219, -0.4163, 4.48, -0.5773, 4.566, -0.4264, 4.284, -0.2957, 4.013, -0.7184, 3.683, -0.811, 3.715, -1.059, 4.17, -0.9617])
me_cube.materials.append(mat_material)
me_cube.use_remesh_preserve_volume = False
me_cube.use_remesh_preserve_attributes = False
me_cube.use_mirror_vertex_groups = False
me_cube.update()

# ---- objects
ob_cube = bpy.data.objects.new('Cube', me_cube)
_N = mat_material.node_tree.nodes; _L = mat_material.node_tree.links
n0 = _N.new('ShaderNodeBsdfPrincipled'); n0.name = 'Principled BSDF'; n0.location = (168, 300)
n0.distribution = 'GGX'
n0.subsurface_method = 'RANDOM_WALK_SKIN'
n0.inputs[2].default_value = 1.0
n0.inputs[3].default_value = 1.45
n0.inputs[13].default_value = 0.0
n0.inputs[27].default_value = (0.0, 0.0, 0.0, 1.0)
n0.inputs[28].default_value = 1.0
n1 = _N.new('ShaderNodeOutputMaterial'); n1.name = 'Material Output'; n1.location = (458, 300)
n2 = _N.new('ShaderNodeTexImage'); n2.name = 'Image Texture'; n2.location = (-373, 169)
n2.image = img_bushleaves1_png
n2.interpolation = 'Closest'
n3 = _N.new('ShaderNodeValue'); n3.name = 'Value'; n3.location = (-879, -205)
n3.outputs[0].default_value = 0.25
n4 = _N.new('ShaderNodeVectorMath'); n4.name = 'Vector Math'; n4.location = (-593, -49)
n4.operation = 'SCALE'
n5 = _N.new('ShaderNodeTexCoord'); n5.name = 'Texture Coordinate'; n5.location = (-813, 99)
n5.object = ob_cube
_L.new(n0.outputs[0], n1.inputs[0])
_L.new(n2.outputs[0], n0.inputs[0])
_L.new(n4.outputs[0], n2.inputs[0])
_L.new(n3.outputs[0], n4.inputs[1])
_L.new(n3.outputs[0], n4.inputs[3])
_L.new(n5.outputs[2], n4.inputs[0])
n1.is_active_output = True

# ---- transforms, parenting, visibility, modifiers, constraints
ob_cube.location = (0.0, 0.0, 0.0)
ob_cube.scale = (2.046, 2.046, 2.046)
ob_cube.lock_rotations_4d = False
ob_cube.empty_display_type = 'ARROWS'
ob_cube.lineart.crease_threshold = 0.0

# ---- collection membership
col_collection.objects.link(ob_cube)

# ---- scene / render settings (as saved in the file)
scene.frame_start = 1; scene.frame_end = 250; scene.frame_set(45)
scene.render.engine = 'BLENDER_EEVEE_NEXT'
scene.cycles.sampling_pattern = 'TABULATED_SOBOL'
scene.cycles.use_light_tree = False
scene.view_settings.view_transform = 'Filmic'
bpy.context.view_layer.update()

# ---- added for rendering (the .blend has no active camera and no usable light): camera, sun
cam_auto = bpy.data.cameras.new('AutoCamera')
cam_auto.lens = 50.0
cam_auto.sensor_width = 36.0
cam_auto.clip_end = 1000.0
ob_auto_camera = bpy.data.objects.new('AutoCamera', cam_auto)
scene.collection.objects.link(ob_auto_camera)
ob_auto_camera.location = (6.82945, -8.15554, 5.50535)
ob_auto_camera.rotation_euler = (1.09748, -7.21219e-08, 0.694738)
scene.camera = ob_auto_camera
light_auto_sun = bpy.data.lights.new('AutoSun', 'SUN')
light_auto_sun.energy = 3.0
light_auto_sun.angle = 0.0523599
ob_auto_sun = bpy.data.objects.new('AutoSun', light_auto_sun)
scene.collection.objects.link(ob_auto_sun)
ob_auto_sun.rotation_euler = (0.872665, 0.174533, 0.523599)
bpy.context.view_layer.update()
